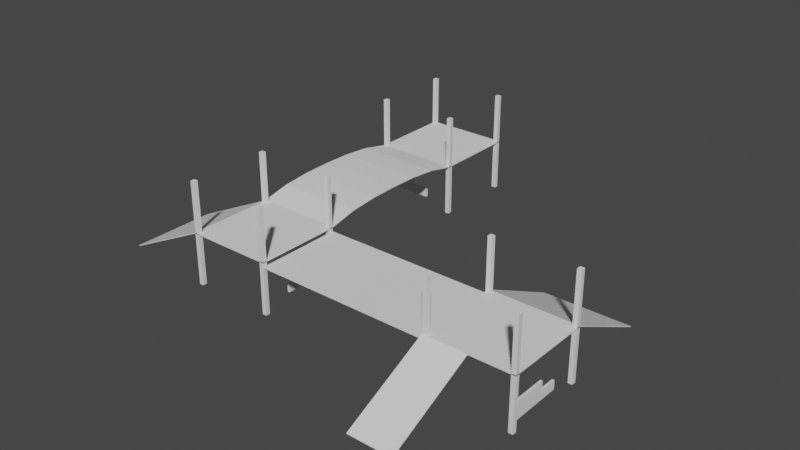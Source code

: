 # Source: battlefield1.blend  (saved by Blender 2.91.10; exported with 4.5.12 LTS)
import bpy
from mathutils import Matrix  # noqa: F401  (used for matrix-valued properties, if any)

bpy.ops.wm.read_factory_settings(use_empty=True)
scene = bpy.context.scene
scene.name = 'Scene'

# ---- collections
col_collection = bpy.data.collections.new('Collection'); scene.collection.children.link(col_collection)

# ---- world
world_world = bpy.data.worlds.new('World'); scene.world = world_world
world_world.use_nodes = True; world_world.node_tree.nodes.clear()
_N = world_world.node_tree.nodes; _L = world_world.node_tree.links
n0 = _N.new('ShaderNodeOutputWorld'); n0.name = 'World Output'; n0.location = (300, 300)
n1 = _N.new('ShaderNodeBackground'); n1.name = 'Background'; n1.location = (10, 300)
n1.inputs[0].default_value = (0.05088, 0.05088, 0.05088, 1.0)
_L.new(n1.outputs[0], n0.inputs[0])
n0.is_active_output = True
world_world.color = (0.05088, 0.05088, 0.05088)
world_world.use_sun_shadow = False
world_world.sun_shadow_jitter_overblur = 0.0

# ---- meshes
me_cube_001 = bpy.data.meshes.new('Cube.001')
me_cube_001.from_pydata([(-0.5, -0.5, -0.5), (-0.5, -0.5, 0.5), (-0.5, 0.5, -0.5), (-0.5, 0.5, 0.5), (0.5, -0.5, -0.5), (0.5, -0.5, 0.5), (0.5, 0.5, -0.5), (0.5, 0.5, 0.5)], [], [(0, 1, 3), (0, 3, 2), (2, 3, 7), (2, 7, 6), (6, 7, 5), (6, 5, 4), (4, 5, 1), (4, 1, 0), (2, 6, 4), (2, 4, 0), (7, 3, 1), (7, 1, 5)])
_uv = me_cube_001.uv_layers.new(name='UVMap')
_uv.uv.foreach_set('vector', [0.375, 0.0, 0.625, 0.0, 0.625, 0.25, 0.375, 0.0, 0.625, 0.25, 0.375, 0.25, 0.375, 0.25, 0.625, 0.25, 0.625, 0.5, 0.375, 0.25, 0.625, 0.5, 0.375, 0.5, 0.375, 0.5, 0.625, 0.5, 0.625, 0.75, 0.375, 0.5, 0.625, 0.75, 0.375, 0.75, 0.375, 0.75, 0.625, 0.75, 0.625, 1.0, 0.375, 0.75, 0.625, 1.0, 0.375, 1.0, 0.125, 0.5, 0.375, 0.5, 0.375, 0.75, 0.125, 0.5, 0.375, 0.75, 0.125, 0.75, 0.625, 0.5, 0.875, 0.5, 0.875, 0.75, 0.625, 0.5, 0.875, 0.75, 0.625, 0.75])
me_cube_001.use_remesh_fix_poles = True
me_cube_001.use_remesh_preserve_attributes = False
me_cube_001.use_mirror_vertex_groups = False
me_cube_001.update()
me_cube_001.normals_split_custom_set([tuple(v) for v in zip(*[iter([-1.0, 0.0, 0.0, -1.0, 0.0, 0.0, -1.0, 0.0, 0.0, -1.0, 0.0, 0.0, -1.0, 0.0, 0.0, -1.0, 0.0, 0.0, 0.0, 1.0, 0.0, 0.0, 1.0, 0.0, 0.0, 1.0, 0.0, 0.0, 1.0, 0.0, 0.0, 1.0, 0.0, 0.0, 1.0, 0.0, 1.0, 0.0, 0.0, 1.0, 0.0, 0.0, 1.0, 0.0, 0.0, 1.0, 0.0, 0.0, 1.0, 0.0, 0.0, 1.0, 0.0, 0.0, 0.0, -1.0, 0.0, 0.0, -1.0, 0.0, 0.0, -1.0, 0.0, 0.0, -1.0, 0.0, 0.0, -1.0, 0.0, 0.0, -1.0, 0.0, 0.0, 0.0, -1.0, 0.0, 0.0, -1.0, 0.0, 0.0, -1.0, 0.0, 0.0, -1.0, 0.0, 0.0, -1.0, 0.0, 0.0, -1.0, 0.0, 0.0, 1.0, 0.0, 0.0, 1.0, 0.0, 0.0, 1.0, 0.0, 0.0, 1.0, 0.0, 0.0, 1.0, 0.0, 0.0, 1.0])] * 3)])
me_cube_002 = bpy.data.meshes.new('Cube.002')
me_cube_002.from_pydata([(-0.5, -0.5, -0.5), (-0.5, -0.5, 0.5), (-0.5, 0.5, -0.5), (-0.5, 0.5, 0.5), (0.5, -0.5, -0.5), (0.5, -0.5, 0.5), (0.5, 0.5, -0.5), (0.5, 0.5, 0.5)], [], [(0, 1, 3), (0, 3, 2), (2, 3, 7), (2, 7, 6), (6, 7, 5), (6, 5, 4), (4, 5, 1), (4, 1, 0), (2, 6, 4), (2, 4, 0), (7, 3, 1), (7, 1, 5)])
_uv = me_cube_002.uv_layers.new(name='UVMap')
_uv.uv.foreach_set('vector', [0.375, 0.0, 0.625, 0.0, 0.625, 0.25, 0.375, 0.0, 0.625, 0.25, 0.375, 0.25, 0.375, 0.25, 0.625, 0.25, 0.625, 0.5, 0.375, 0.25, 0.625, 0.5, 0.375, 0.5, 0.375, 0.5, 0.625, 0.5, 0.625, 0.75, 0.375, 0.5, 0.625, 0.75, 0.375, 0.75, 0.375, 0.75, 0.625, 0.75, 0.625, 1.0, 0.375, 0.75, 0.625, 1.0, 0.375, 1.0, 0.125, 0.5, 0.375, 0.5, 0.375, 0.75, 0.125, 0.5, 0.375, 0.75, 0.125, 0.75, 0.625, 0.5, 0.875, 0.5, 0.875, 0.75, 0.625, 0.5, 0.875, 0.75, 0.625, 0.75])
me_cube_002.use_remesh_fix_poles = True
me_cube_002.use_remesh_preserve_attributes = False
me_cube_002.use_mirror_vertex_groups = False
me_cube_002.update()
me_cube_002.normals_split_custom_set([tuple(v) for v in zip(*[iter([-1.0, 0.0, 0.0, -1.0, 0.0, 0.0, -1.0, 0.0, 0.0, -1.0, 0.0, 0.0, -1.0, 0.0, 0.0, -1.0, 0.0, 0.0, 0.0, 1.0, 0.0, 0.0, 1.0, 0.0, 0.0, 1.0, 0.0, 0.0, 1.0, 0.0, 0.0, 1.0, 0.0, 0.0, 1.0, 0.0, 1.0, 0.0, 0.0, 1.0, 0.0, 0.0, 1.0, 0.0, 0.0, 1.0, 0.0, 0.0, 1.0, 0.0, 0.0, 1.0, 0.0, 0.0, 0.0, -1.0, 0.0, 0.0, -1.0, 0.0, 0.0, -1.0, 0.0, 0.0, -1.0, 0.0, 0.0, -1.0, 0.0, 0.0, -1.0, 0.0, 0.0, 0.0, -1.0, 0.0, 0.0, -1.0, 0.0, 0.0, -1.0, 0.0, 0.0, -1.0, 0.0, 0.0, -1.0, 0.0, 0.0, -1.0, 0.0, 0.0, 1.0, 0.0, 0.0, 1.0, 0.0, 0.0, 1.0, 0.0, 0.0, 1.0, 0.0, 0.0, 1.0, 0.0, 0.0, 1.0])] * 3)])
me_cube_003 = bpy.data.meshes.new('Cube.003')
me_cube_003.from_pydata([(-0.5, -0.5, -0.5), (-0.5, -0.5, 0.5), (-0.5, 0.5, -0.5), (-0.5, 0.5, 0.5), (0.5, -0.5, -0.5), (0.5, -0.5, 0.5), (0.5, 0.5, -0.5), (0.5, 0.5, 0.5)], [], [(0, 1, 3), (0, 3, 2), (2, 3, 7), (2, 7, 6), (6, 7, 5), (6, 5, 4), (4, 5, 1), (4, 1, 0), (2, 6, 4), (2, 4, 0), (7, 3, 1), (7, 1, 5)])
_uv = me_cube_003.uv_layers.new(name='UVMap')
_uv.uv.foreach_set('vector', [0.375, 0.0, 0.625, 0.0, 0.625, 0.25, 0.375, 0.0, 0.625, 0.25, 0.375, 0.25, 0.375, 0.25, 0.625, 0.25, 0.625, 0.5, 0.375, 0.25, 0.625, 0.5, 0.375, 0.5, 0.375, 0.5, 0.625, 0.5, 0.625, 0.75, 0.375, 0.5, 0.625, 0.75, 0.375, 0.75, 0.375, 0.75, 0.625, 0.75, 0.625, 1.0, 0.375, 0.75, 0.625, 1.0, 0.375, 1.0, 0.125, 0.5, 0.375, 0.5, 0.375, 0.75, 0.125, 0.5, 0.375, 0.75, 0.125, 0.75, 0.625, 0.5, 0.875, 0.5, 0.875, 0.75, 0.625, 0.5, 0.875, 0.75, 0.625, 0.75])
me_cube_003.use_remesh_fix_poles = True
me_cube_003.use_remesh_preserve_attributes = False
me_cube_003.use_mirror_vertex_groups = False
me_cube_003.update()
me_cube_003.normals_split_custom_set([tuple(v) for v in zip(*[iter([-1.0, 0.0, 0.0, -1.0, 0.0, 0.0, -1.0, 0.0, 0.0, -1.0, 0.0, 0.0, -1.0, 0.0, 0.0, -1.0, 0.0, 0.0, 0.0, 1.0, 0.0, 0.0, 1.0, 0.0, 0.0, 1.0, 0.0, 0.0, 1.0, 0.0, 0.0, 1.0, 0.0, 0.0, 1.0, 0.0, 1.0, 0.0, 0.0, 1.0, 0.0, 0.0, 1.0, 0.0, 0.0, 1.0, 0.0, 0.0, 1.0, 0.0, 0.0, 1.0, 0.0, 0.0, 0.0, -1.0, 0.0, 0.0, -1.0, 0.0, 0.0, -1.0, 0.0, 0.0, -1.0, 0.0, 0.0, -1.0, 0.0, 0.0, -1.0, 0.0, 0.0, 0.0, -1.0, 0.0, 0.0, -1.0, 0.0, 0.0, -1.0, 0.0, 0.0, -1.0, 0.0, 0.0, -1.0, 0.0, 0.0, -1.0, 0.0, 0.0, 1.0, 0.0, 0.0, 1.0, 0.0, 0.0, 1.0, 0.0, 0.0, 1.0, 0.0, 0.0, 1.0, 0.0, 0.0, 1.0])] * 3)])
me_cube_004 = bpy.data.meshes.new('Cube.004')
me_cube_004.from_pydata([(-0.5, 1.0, 48.0), (-0.5, 1.0, 50.0), (0.5, -1.0, -48.0), (0.5, -1.0, -50.0), (0.5, 1.0, 48.0), (0.5, 1.0, 50.0), (-0.5, -1.0, -48.0), (-0.5, -1.0, -50.0)], [], [(1, 0, 7), (1, 7, 6), (4, 5, 2), (4, 2, 3), (3, 2, 6), (3, 6, 7), (4, 0, 1), (4, 1, 5), (0, 4, 3), (0, 3, 7), (5, 1, 6), (5, 6, 2)])
_uv = me_cube_004.uv_layers.new(name='UVMap')
_uv.uv.foreach_set('vector', [0.625, 1.0, 0.375, 1.0, 0.375, 1.0, 0.625, 1.0, 0.375, 1.0, 0.625, 1.0, 0.375, 0.75, 0.625, 0.75, 0.625, 0.75, 0.375, 0.75, 0.625, 0.75, 0.375, 0.75, 0.375, 0.75, 0.625, 0.75, 0.625, 1.0, 0.375, 0.75, 0.625, 1.0, 0.375, 1.0, 0.375, 0.75, 0.375, 1.0, 0.625, 1.0, 0.375, 0.75, 0.625, 1.0, 0.625, 0.75, 0.375, 1.0, 0.375, 0.75, 0.375, 0.75, 0.375, 1.0, 0.375, 0.75, 0.375, 1.0, 0.625, 0.75, 0.625, 1.0, 0.625, 1.0, 0.625, 0.75, 0.625, 1.0, 0.625, 0.75])
me_cube_004.use_remesh_fix_poles = True
me_cube_004.use_remesh_preserve_attributes = False
me_cube_004.use_mirror_vertex_groups = False
me_cube_004.update()
me_cube_004.normals_split_custom_set([tuple(v) for v in zip(*[iter([-1.0, 0.0, 0.0, -1.0, 0.0, 0.0, -1.0, 0.0, 0.0, -1.0, 0.0, 0.0, -1.0, 0.0, 0.0, -1.0, 0.0, 0.0, 1.0, 0.0, 0.0, 1.0, 0.0, 0.0, 1.0, 0.0, 0.0, 1.0, 0.0, 0.0, 1.0, 0.0, 0.0, 1.0, 0.0, 0.0, 0.0, -1.0, 0.0, 0.0, -1.0, 0.0, 0.0, -1.0, 0.0, 0.0, -1.0, 0.0, 0.0, -1.0, 0.0, 0.0, -1.0, 0.0, 0.0, 1.0, 0.0, 0.0, 1.0, 0.0, 0.0, 1.0, 0.0, 0.0, 1.0, 0.0, 0.0, 1.0, 0.0, 0.0, 1.0, 0.0, 0.0, 0.9998, -0.0204, 0.0, 0.9998, -0.0204, 0.0, 0.9998, -0.0204, 0.0, 0.9998, -0.0204, 0.0, 0.9998, -0.0204, 0.0, 0.9998, -0.0204, 0.0, -0.9998, 0.0204, 0.0, -0.9998, 0.0204, 0.0, -0.9998, 0.0204, 0.0, -0.9998, 0.0204, 0.0, -0.9998, 0.0204, 0.0, -0.9998, 0.0204])] * 3)])
me_cube_005 = bpy.data.meshes.new('Cube.005')
me_cube_005.from_pydata([(-1.0, -1.0, -50.0), (-1.0, -1.0, -48.0), (-1.0, 1.0, -50.0), (-1.0, 1.0, -48.0), (1.0, -1.0, 48.0), (1.0, -1.0, 50.0), (1.0, 1.0, 48.0), (1.0, 1.0, 50.0)], [], [(0, 1, 3), (0, 3, 2), (2, 3, 7), (2, 7, 6), (6, 7, 5), (6, 5, 4), (4, 5, 1), (4, 1, 0), (2, 6, 4), (2, 4, 0), (7, 3, 1), (7, 1, 5)])
_uv = me_cube_005.uv_layers.new(name='UVMap')
_uv.uv.foreach_set('vector', [0.375, 0.0, 0.625, 0.0, 0.625, 0.25, 0.375, 0.0, 0.625, 0.25, 0.375, 0.25, 0.375, 0.25, 0.625, 0.25, 0.625, 0.5, 0.375, 0.25, 0.625, 0.5, 0.375, 0.5, 0.375, 0.5, 0.625, 0.5, 0.625, 0.75, 0.375, 0.5, 0.625, 0.75, 0.375, 0.75, 0.375, 0.75, 0.625, 0.75, 0.625, 1.0, 0.375, 0.75, 0.625, 1.0, 0.375, 1.0, 0.125, 0.5, 0.375, 0.5, 0.375, 0.75, 0.125, 0.5, 0.375, 0.75, 0.125, 0.75, 0.625, 0.5, 0.875, 0.5, 0.875, 0.75, 0.625, 0.5, 0.875, 0.75, 0.625, 0.75])
me_cube_005.use_remesh_fix_poles = True
me_cube_005.use_remesh_preserve_attributes = False
me_cube_005.use_mirror_vertex_groups = False
me_cube_005.update()
me_cube_005.normals_split_custom_set([tuple(v) for v in zip(*[iter([-1.0, 0.0, 0.0, -1.0, 0.0, 0.0, -1.0, 0.0, 0.0, -1.0, 0.0, 0.0, -1.0, 0.0, 0.0, -1.0, 0.0, 0.0, 0.0, 1.0, 0.0, 0.0, 1.0, 0.0, 0.0, 1.0, 0.0, 0.0, 1.0, 0.0, 0.0, 1.0, 0.0, 0.0, 1.0, 0.0, 1.0, 0.0, 0.0, 1.0, 0.0, 0.0, 1.0, 0.0, 0.0, 1.0, 0.0, 0.0, 1.0, 0.0, 0.0, 1.0, 0.0, 0.0, 0.0, -1.0, 0.0, 0.0, -1.0, 0.0, 0.0, -1.0, 0.0, 0.0, -1.0, 0.0, 0.0, -1.0, 0.0, 0.0, -1.0, 0.0, 0.9998, 0.0, -0.0204, 0.9998, 0.0, -0.0204, 0.9998, 0.0, -0.0204, 0.9998, 0.0, -0.0204, 0.9998, 0.0, -0.0204, 0.9998, 0.0, -0.0204, -0.9998, 0.0, 0.0204, -0.9998, 0.0, 0.0204, -0.9998, 0.0, 0.0204, -0.9998, 0.0, 0.0204, -0.9998, 0.0, 0.0204, -0.9998, 0.0, 0.0204])] * 3)])
me_cube_006 = bpy.data.meshes.new('Cube.006')
me_cube_006.from_pydata([(-1.0, -1.0, 48.0), (-1.0, -1.0, 50.0), (-1.0, 1.0, -50.0), (-1.0, 1.0, -48.0), (1.0, -1.0, 48.0), (1.0, -1.0, 50.0), (1.0, 1.0, -50.0), (1.0, 1.0, -48.0)], [], [(0, 1, 3), (0, 3, 2), (2, 3, 7), (2, 7, 6), (6, 7, 5), (6, 5, 4), (4, 5, 1), (4, 1, 0), (2, 6, 4), (2, 4, 0), (7, 3, 1), (7, 1, 5)])
_uv = me_cube_006.uv_layers.new(name='UVMap')
_uv.uv.foreach_set('vector', [0.375, 0.0, 0.625, 0.0, 0.625, 0.25, 0.375, 0.0, 0.625, 0.25, 0.375, 0.25, 0.375, 0.25, 0.625, 0.25, 0.625, 0.5, 0.375, 0.25, 0.625, 0.5, 0.375, 0.5, 0.375, 0.5, 0.625, 0.5, 0.625, 0.75, 0.375, 0.5, 0.625, 0.75, 0.375, 0.75, 0.375, 0.75, 0.625, 0.75, 0.625, 1.0, 0.375, 0.75, 0.625, 1.0, 0.375, 1.0, 0.125, 0.5, 0.375, 0.5, 0.375, 0.75, 0.125, 0.5, 0.375, 0.75, 0.125, 0.75, 0.625, 0.5, 0.875, 0.5, 0.875, 0.75, 0.625, 0.5, 0.875, 0.75, 0.625, 0.75])
me_cube_006.use_remesh_fix_poles = True
me_cube_006.use_remesh_preserve_attributes = False
me_cube_006.use_mirror_vertex_groups = False
me_cube_006.update()
me_cube_006.normals_split_custom_set([tuple(v) for v in zip(*[iter([-1.0, 0.0, 0.0, -1.0, 0.0, 0.0, -1.0, 0.0, 0.0, -1.0, 0.0, 0.0, -1.0, 0.0, 0.0, -1.0, 0.0, 0.0, 0.0, 1.0, 0.0, 0.0, 1.0, 0.0, 0.0, 1.0, 0.0, 0.0, 1.0, 0.0, 0.0, 1.0, 0.0, 0.0, 1.0, 0.0, 1.0, 0.0, 0.0, 1.0, 0.0, 0.0, 1.0, 0.0, 0.0, 1.0, 0.0, 0.0, 1.0, 0.0, 0.0, 1.0, 0.0, 0.0, 0.0, -1.0, 0.0, 0.0, -1.0, 0.0, 0.0, -1.0, 0.0, 0.0, -1.0, 0.0, 0.0, -1.0, 0.0, 0.0, -1.0, 0.0, 0.0, -0.9998, -0.0204, 0.0, -0.9998, -0.0204, 0.0, -0.9998, -0.0204, 0.0, -0.9998, -0.0204, 0.0, -0.9998, -0.0204, 0.0, -0.9998, -0.0204, 0.0, 0.9998, 0.0204, 0.0, 0.9998, 0.0204, 0.0, 0.9998, 0.0204, 0.0, 0.9998, 0.0204, 0.0, 0.9998, 0.0204, 0.0, 0.9998, 0.0204])] * 3)])
me_cube_008 = bpy.data.meshes.new('Cube.008')
me_cube_008.from_pydata([(-1.0, 2.0, -13.97), (-1.0, 2.0, -11.97), (1.0, 2.0, -13.97), (1.0, 2.0, -11.97), (-1.0, -2.0, -13.97), (-1.0, -2.0, -11.97), (1.0, -2.0, -13.97), (1.0, -2.0, -11.97), (1.0, 1.333, 0.3053), (1.0, 0.6667, 6.349), (1.0, 0.0, 7.622), (1.0, -0.6667, 6.349), (1.0, -1.333, 0.3053), (-1.0, -1.333, 0.3053), (-1.0, -0.6667, 6.349), (-1.0, 1.192e-07, 7.622), (-1.0, 0.6667, 6.349), (-1.0, 1.333, 0.3053), (-1.0, -1.333, 2.305), (-1.0, -0.6667, 8.349), (-1.0, 1.192e-07, 9.622), (-1.0, 0.6667, 8.349), (-1.0, 1.333, 2.305), (1.0, -1.333, 2.305), (1.0, -0.6667, 8.349), (1.0, 1.192e-07, 9.622), (1.0, 0.6667, 8.349), (1.0, 1.333, 2.305)], [], [(2, 0, 1), (2, 1, 3), (6, 7, 5), (6, 5, 4), (13, 12, 6), (13, 6, 4), (18, 13, 4), (18, 4, 5), (23, 18, 5), (23, 5, 7), (12, 23, 7), (12, 7, 6), (2, 3, 27), (2, 27, 8), (8, 27, 26), (8, 26, 9), (9, 26, 25), (9, 25, 10), (10, 25, 24), (10, 24, 11), (11, 24, 23), (11, 23, 12), (3, 1, 22), (3, 22, 27), (27, 22, 21), (27, 21, 26), (26, 21, 20), (26, 20, 25), (25, 20, 19), (25, 19, 24), (24, 19, 18), (24, 18, 23), (1, 0, 17), (1, 17, 22), (22, 17, 16), (22, 16, 21), (21, 16, 15), (21, 15, 20), (20, 15, 14), (20, 14, 19), (19, 14, 13), (19, 13, 18), (0, 2, 8), (0, 8, 17), (17, 8, 9), (17, 9, 16), (16, 9, 10), (16, 10, 15), (15, 10, 11), (15, 11, 14), (14, 11, 12), (14, 12, 13)])
_uv = me_cube_008.uv_layers.new(name='UVMap')
_uv.uv.foreach_set('vector', [0.375, 0.75, 0.375, 1.0, 0.625, 1.0, 0.375, 0.75, 0.625, 1.0, 0.625, 0.75, 0.375, 0.75, 0.625, 0.75, 0.625, 1.0, 0.375, 0.75, 0.625, 1.0, 0.375, 1.0, 0.375, 1.0, 0.375, 0.75, 0.375, 0.75, 0.375, 1.0, 0.375, 0.75, 0.375, 1.0, 0.625, 1.0, 0.375, 1.0, 0.375, 1.0, 0.625, 1.0, 0.375, 1.0, 0.625, 1.0, 0.625, 0.75, 0.625, 1.0, 0.625, 1.0, 0.625, 0.75, 0.625, 1.0, 0.625, 0.75, 0.375, 0.75, 0.625, 0.75, 0.625, 0.75, 0.375, 0.75, 0.625, 0.75, 0.375, 0.75, 0.375, 0.75, 0.625, 0.75, 0.625, 0.75, 0.375, 0.75, 0.625, 0.75, 0.375, 0.75, 0.375, 0.75, 0.625, 0.75, 0.625, 0.75, 0.375, 0.75, 0.625, 0.75, 0.375, 0.75, 0.375, 0.75, 0.625, 0.75, 0.625, 0.75, 0.375, 0.75, 0.625, 0.75, 0.375, 0.75, 0.375, 0.75, 0.625, 0.75, 0.625, 0.75, 0.375, 0.75, 0.625, 0.75, 0.375, 0.75, 0.375, 0.75, 0.625, 0.75, 0.625, 0.75, 0.375, 0.75, 0.625, 0.75, 0.375, 0.75, 0.625, 0.75, 0.625, 1.0, 0.625, 1.0, 0.625, 0.75, 0.625, 1.0, 0.625, 0.75, 0.625, 0.75, 0.625, 1.0, 0.625, 1.0, 0.625, 0.75, 0.625, 1.0, 0.625, 0.75, 0.625, 0.75, 0.625, 1.0, 0.625, 1.0, 0.625, 0.75, 0.625, 1.0, 0.625, 0.75, 0.625, 0.75, 0.625, 1.0, 0.625, 1.0, 0.625, 0.75, 0.625, 1.0, 0.625, 0.75, 0.625, 0.75, 0.625, 1.0, 0.625, 1.0, 0.625, 0.75, 0.625, 1.0, 0.625, 0.75, 0.625, 1.0, 0.375, 1.0, 0.375, 1.0, 0.625, 1.0, 0.375, 1.0, 0.625, 1.0, 0.625, 1.0, 0.375, 1.0, 0.375, 1.0, 0.625, 1.0, 0.375, 1.0, 0.625, 1.0, 0.625, 1.0, 0.375, 1.0, 0.375, 1.0, 0.625, 1.0, 0.375, 1.0, 0.625, 1.0, 0.625, 1.0, 0.375, 1.0, 0.375, 1.0, 0.625, 1.0, 0.375, 1.0, 0.625, 1.0, 0.625, 1.0, 0.375, 1.0, 0.375, 1.0, 0.625, 1.0, 0.375, 1.0, 0.625, 1.0, 0.375, 1.0, 0.375, 0.75, 0.375, 0.75, 0.375, 1.0, 0.375, 0.75, 0.375, 1.0, 0.375, 1.0, 0.375, 0.75, 0.375, 0.75, 0.375, 1.0, 0.375, 0.75, 0.375, 1.0, 0.375, 1.0, 0.375, 0.75, 0.375, 0.75, 0.375, 1.0, 0.375, 0.75, 0.375, 1.0, 0.375, 1.0, 0.375, 0.75, 0.375, 0.75, 0.375, 1.0, 0.375, 0.75, 0.375, 1.0, 0.375, 1.0, 0.375, 0.75, 0.375, 0.75, 0.375, 1.0, 0.375, 0.75, 0.375, 1.0])
me_cube_008.use_remesh_fix_poles = True
me_cube_008.use_remesh_preserve_attributes = False
me_cube_008.use_mirror_vertex_groups = False
me_cube_008.update()
me_cube_008.normals_split_custom_set([tuple(v) for v in zip(*[iter([0.0, 1.0, 0.0, 0.0, 1.0, 0.0, 0.0, 1.0, 0.0, 0.0, 1.0, 0.0, 0.0, 1.0, 0.0, 0.0, 1.0, 0.0, 0.0, -1.0, 0.0, 0.0, -1.0, 0.0, 0.0, -1.0, 0.0, 0.0, -1.0, 0.0, 0.0, -1.0, 0.0, 0.0, -1.0, 0.0, 0.0, 0.9989, -0.04667, 0.0, 0.9989, -0.04667, 0.0, 0.9989, -0.04667, 0.0, 0.9989, -0.04667, 0.0, 0.9989, -0.04667, 0.0, 0.9989, -0.04667, -1.0, 1.431e-06, 0.0, -1.0, 1.431e-06, 0.0, -1.0, 1.431e-06, 0.0, -1.0, -1.431e-06, 0.0, -1.0, -1.431e-06, 0.0, -1.0, -1.431e-06, 0.0, 0.0, -0.9989, 0.04667, 0.0, -0.9989, 0.04667, 0.0, -0.9989, 0.04667, 0.0, -0.9989, 0.04667, 0.0, -0.9989, 0.04667, 0.0, -0.9989, 0.04667, 1.0, 0.0, 0.0, 1.0, 0.0, 0.0, 1.0, 0.0, 0.0, 1.0, 0.0, 0.0, 1.0, 0.0, 0.0, 1.0, 0.0, 0.0, 1.0, 1.431e-06, 0.0, 1.0, 1.431e-06, 0.0, 1.0, 1.431e-06, 0.0, 1.0, -1.431e-06, 0.0, 1.0, -1.431e-06, 0.0, 1.0, -1.431e-06, 0.0, 1.0, 0.0, 0.0, 1.0, 0.0, 0.0, 1.0, 0.0, 0.0, 1.0, 0.0, 0.0, 1.0, 0.0, 0.0, 1.0, 0.0, 0.0, 1.0, 0.0, 0.0, 1.0, 0.0, 0.0, 1.0, 0.0, 0.0, 1.0, 0.0, 0.0, 1.0, 0.0, 0.0, 1.0, 0.0, 0.0, 1.0, 0.0, 0.0, 1.0, 0.0, 0.0, 1.0, 0.0, 0.0, 1.0, 0.0, 0.0, 1.0, 0.0, 0.0, 1.0, 0.0, 0.0, 1.0, 0.0, 0.0, 1.0, 0.0, 0.0, 1.0, 0.0, 0.0, 1.0, 0.0, 0.0, 1.0, 0.0, 0.0, 1.0, 0.0, 0.0, 0.0, 0.9989, 0.04667, 0.0, 0.9989, 0.04667, 0.0, 0.9989, 0.04667, 0.0, 0.9989, 0.04667, 0.0, 0.9989, 0.04667, 0.0, 0.9989, 0.04667, 0.0, 0.994, 0.1096, 0.0, 0.994, 0.1096, 0.0, 0.994, 0.1096, 0.0, 0.994, 0.1096, 0.0, 0.994, 0.1096, 0.0, 0.994, 0.1096, 0.0, 0.886, 0.4637, 0.0, 0.886, 0.4637, 0.0, 0.886, 0.4637, 0.0, 0.886, 0.4637, 0.0, 0.886, 0.4637, 0.0, 0.886, 0.4637, 0.0, -0.886, 0.4637, 0.0, -0.886, 0.4637, 0.0, -0.886, 0.4637, 0.0, -0.886, 0.4637, 0.0, -0.886, 0.4637, 0.0, -0.886, 0.4637, 0.0, -0.994, 0.1096, 0.0, -0.994, 0.1096, 0.0, -0.994, 0.1096, 0.0, -0.994, 0.1096, 0.0, -0.994, 0.1096, 0.0, -0.994, 0.1096, -1.0, 0.0, 0.0, -1.0, 0.0, 0.0, -1.0, 0.0, 0.0, -1.0, 0.0, 0.0, -1.0, 0.0, 0.0, -1.0, 0.0, 0.0, -1.0, 0.0, 0.0, -1.0, 0.0, 0.0, -1.0, 0.0, 0.0, -1.0, 0.0, 0.0, -1.0, 0.0, 0.0, -1.0, 0.0, 0.0, -1.0, 0.0, 0.0, -1.0, 0.0, 0.0, -1.0, 0.0, 0.0, -1.0, 0.0, 0.0, -1.0, 0.0, 0.0, -1.0, 0.0, 0.0, -1.0, 0.0, 0.0, -1.0, 0.0, 0.0, -1.0, 0.0, 0.0, -1.0, 0.0, 0.0, -1.0, 0.0, 0.0, -1.0, 0.0, 0.0, -1.0, 0.0, 0.0, -1.0, 0.0, 0.0, -1.0, 0.0, 0.0, -1.0, 0.0, 0.0, -1.0, 0.0, 0.0, -1.0, 0.0, 0.0, 0.0, -0.9989, -0.04667, 0.0, -0.9989, -0.04667, 0.0, -0.9989, -0.04667, 3.083e-08, -0.9989, -0.04667, 3.083e-08, -0.9989, -0.04667, 3.083e-08, -0.9989, -0.04667, 1.569e-07, -0.994, -0.1096, 1.569e-07, -0.994, -0.1096, 1.569e-07, -0.994, -0.1096, 3.238e-08, -0.994, -0.1096, 3.238e-08, -0.994, -0.1096, 3.238e-08, -0.994, -0.1096, 6.633e-07, -0.886, -0.4637, 6.633e-07, -0.886, -0.4637, 6.633e-07, -0.886, -0.4637, -3.004e-07, -0.886, -0.4637, -3.004e-07, -0.886, -0.4637, -3.004e-07, -0.886, -0.4637, 0.0, 0.886, -0.4637, 0.0, 0.886, -0.4637, 0.0, 0.886, -0.4637, -3.895e-07, 0.886, -0.4637, -3.895e-07, 0.886, -0.4637, -3.895e-07, 0.886, -0.4637, 0.0, 0.994, -0.1096, 0.0, 0.994, -0.1096, 0.0, 0.994, -0.1096, -9.04e-08, 0.994, -0.1096, -9.04e-08, 0.994, -0.1096, -9.04e-08, 0.994, -0.1096])] * 3)])
me_cube_009 = bpy.data.meshes.new('Cube.009')
me_cube_009.from_pydata([(-0.5, -0.5, -0.5), (-0.5, -0.5, 0.5), (-0.5, 0.5, -0.5), (-0.5, 0.5, 0.5), (0.5, -0.5, -0.5), (0.5, -0.5, 0.5), (0.5, 0.5, -0.5), (0.5, 0.5, 0.5)], [], [(2, 0, 1), (2, 1, 3), (6, 7, 5), (6, 5, 4), (0, 2, 6), (0, 6, 4), (3, 1, 5), (3, 5, 7), (2, 3, 7), (2, 7, 6), (1, 0, 4), (1, 4, 5)])
_uv = me_cube_009.uv_layers.new(name='UVMap')
_uv.uv.foreach_set('vector', [0.375, 0.5, 0.375, 0.75, 0.625, 0.75, 0.375, 0.5, 0.625, 0.75, 0.625, 0.5, 0.375, 0.5, 0.625, 0.5, 0.625, 0.75, 0.375, 0.5, 0.625, 0.75, 0.375, 0.75, 0.375, 0.75, 0.375, 0.5, 0.375, 0.5, 0.375, 0.75, 0.375, 0.5, 0.375, 0.75, 0.625, 0.5, 0.625, 0.75, 0.625, 0.75, 0.625, 0.5, 0.625, 0.75, 0.625, 0.5, 0.375, 0.5, 0.625, 0.5, 0.625, 0.5, 0.375, 0.5, 0.625, 0.5, 0.375, 0.5, 0.625, 0.75, 0.375, 0.75, 0.375, 0.75, 0.625, 0.75, 0.375, 0.75, 0.625, 0.75])
me_cube_009.use_remesh_fix_poles = True
me_cube_009.use_remesh_preserve_attributes = False
me_cube_009.use_mirror_vertex_groups = False
me_cube_009.update()
me_cube_009.normals_split_custom_set([tuple(v) for v in zip(*[iter([-1.0, 0.0, 0.0, -1.0, 0.0, 0.0, -1.0, 0.0, 0.0, -1.0, 0.0, 0.0, -1.0, 0.0, 0.0, -1.0, 0.0, 0.0, 1.0, 0.0, 0.0, 1.0, 0.0, 0.0, 1.0, 0.0, 0.0, 1.0, 0.0, 0.0, 1.0, 0.0, 0.0, 1.0, 0.0, 0.0, 0.0, 0.0, -1.0, 0.0, 0.0, -1.0, 0.0, 0.0, -1.0, 0.0, 0.0, -1.0, 0.0, 0.0, -1.0, 0.0, 0.0, -1.0, 0.0, 0.0, 1.0, 0.0, 0.0, 1.0, 0.0, 0.0, 1.0, 0.0, 0.0, 1.0, 0.0, 0.0, 1.0, 0.0, 0.0, 1.0, 0.0, 1.0, 0.0, 0.0, 1.0, 0.0, 0.0, 1.0, 0.0, 0.0, 1.0, 0.0, 0.0, 1.0, 0.0, 0.0, 1.0, 0.0, 0.0, -1.0, 0.0, 0.0, -1.0, 0.0, 0.0, -1.0, 0.0, 0.0, -1.0, 0.0, 0.0, -1.0, 0.0, 0.0, -1.0, 0.0])] * 3)])
me_cube_030 = bpy.data.meshes.new('Cube.030')
me_cube_030.from_pydata([(-0.5, -0.5, -1.795e-08), (-0.5, -0.5, 0.5), (-0.5, 0.5, 0.5), (0.5, -0.5, -1.795e-08), (0.5, -0.5, 0.5), (0.5, 0.5, -1.795e-08), (0.5, 0.5, 0.5), (-0.5, -0.5, -0.5), (-0.5, 0.5, -0.5), (0.5, -0.5, -0.5), (-0.5, -0.5, -0.4083), (0.5, -0.5, -0.4083), (-0.5, 0.5, -0.4083), (-0.5, 0.5, -1.795e-08), (0.5, 0.5, -0.4083), (0.5, 0.5, -0.5)], [], [(0, 1, 2, 13), (13, 2, 6, 5), (5, 6, 4, 3), (3, 4, 1, 0), (13, 5, 3, 0), (6, 2, 1, 4), (7, 10, 12, 8), (8, 15, 9, 7), (9, 11, 10, 7), (11, 3, 0, 10), (10, 0, 13, 12), (8, 12, 14, 15), (12, 13, 5, 14), (15, 14, 11, 9), (14, 5, 3, 11)])
_uv = me_cube_030.uv_layers.new(name='UVMap')
_uv.uv.foreach_set('vector', [0.375, 0.0, 0.625, 0.0, 0.625, 0.25, 0.375, 0.25, 0.375, 0.25, 0.625, 0.25, 0.625, 0.5, 0.375, 0.5, 0.375, 0.5, 0.625, 0.5, 0.625, 0.75, 0.375, 0.75, 0.375, 0.75, 0.625, 0.75, 0.625, 1.0, 0.375, 1.0, 0.125, 0.5, 0.375, 0.5, 0.375, 0.75, 0.125, 0.75, 0.625, 0.5, 0.875, 0.5, 0.875, 0.75, 0.625, 0.75, 0.375, 0.0, 0.375, 0.0, 0.375, 0.25, 0.375, 0.25, 0.125, 0.5, 0.375, 0.5, 0.375, 0.75, 0.125, 0.75, 0.375, 0.75, 0.375, 0.75, 0.375, 1.0, 0.375, 1.0, 0.375, 0.75, 0.625, 0.75, 0.625, 1.0, 0.375, 1.0, 0.375, 0.0, 0.625, 0.0, 0.625, 0.25, 0.375, 0.25, 0.375, 0.25, 0.375, 0.25, 0.375, 0.5, 0.375, 0.5, 0.375, 0.25, 0.625, 0.25, 0.625, 0.5, 0.375, 0.5, 0.375, 0.5, 0.375, 0.5, 0.375, 0.75, 0.375, 0.75, 0.375, 0.5, 0.625, 0.5, 0.625, 0.75, 0.375, 0.75])
me_cube_030.use_remesh_fix_poles = True
me_cube_030.use_remesh_preserve_attributes = False
me_cube_030.use_mirror_vertex_groups = False
me_cube_030.update()
me_cube_033 = bpy.data.meshes.new('Cube.033')
me_cube_033.from_pydata([(0.0, -1.0, 0.0), (0.0, -1.0, 2.0), (0.0, 1.0, 0.0), (0.0, 1.0, 2.0), (2.0, -1.0, 0.0), (2.0, -1.0, 2.0), (2.0, 1.0, 0.0), (2.0, 1.0, 2.0), (0.0, -1.0, 1.0), (0.0, 1.0, 1.0), (2.0, 1.0, 1.0), (2.0, -1.0, 1.0), (3.0, 1.0, 1.0), (3.0, 1.0, 0.0), (3.0, -1.0, 0.0), (3.0, -1.0, 1.0)], [], [(8, 1, 3, 9), (9, 3, 7, 10), (10, 7, 5, 11), (11, 5, 1, 8), (2, 6, 4, 0), (7, 3, 1, 5), (4, 11, 8, 0), (11, 4, 14, 15), (2, 9, 10, 6), (0, 8, 9, 2), (13, 12, 15, 14), (4, 6, 13, 14), (6, 10, 12, 13), (10, 11, 15, 12)])
_uv = me_cube_033.uv_layers.new(name='UVMap')
_uv.uv.foreach_set('vector', [0.5, 0.0, 0.625, 0.0, 0.625, 0.25, 0.5, 0.25, 0.5, 0.25, 0.625, 0.25, 0.625, 0.5, 0.5, 0.5, 0.5, 0.5, 0.625, 0.5, 0.625, 0.75, 0.5, 0.75, 0.5, 0.75, 0.625, 0.75, 0.625, 1.0, 0.5, 1.0, 0.125, 0.5, 0.375, 0.5, 0.375, 0.75, 0.125, 0.75, 0.625, 0.5, 0.875, 0.5, 0.875, 0.75, 0.625, 0.75, 0.375, 0.75, 0.5, 0.75, 0.5, 1.0, 0.375, 1.0, 0.5, 0.75, 0.375, 0.75, 0.375, 0.75, 0.5, 0.75, 0.375, 0.25, 0.5, 0.25, 0.5, 0.5, 0.375, 0.5, 0.375, 0.0, 0.5, 0.0, 0.5, 0.25, 0.375, 0.25, 0.375, 0.5, 0.5, 0.5, 0.5, 0.75, 0.375, 0.75, 0.375, 0.75, 0.375, 0.5, 0.375, 0.5, 0.375, 0.75, 0.375, 0.5, 0.5, 0.5, 0.5, 0.5, 0.375, 0.5, 0.5, 0.5, 0.5, 0.75, 0.5, 0.75, 0.5, 0.5])
me_cube_033.use_remesh_fix_poles = True
me_cube_033.use_remesh_preserve_attributes = False
me_cube_033.use_mirror_vertex_groups = False
me_cube_033.update()
me_cube_041 = bpy.data.meshes.new('Cube.041')
me_cube_041.from_pydata([(0.0, -1.0, 0.0), (0.0, -1.0, 2.0), (0.0, 1.0, 0.0), (0.0, 1.0, 2.0), (2.0, -1.0, 0.0), (2.0, -1.0, 2.0), (2.0, 1.0, 0.0), (2.0, 1.0, 2.0), (0.0, -1.0, 1.0), (0.0, 1.0, 1.0), (2.0, 1.0, 1.0), (2.0, -1.0, 1.0), (3.0, 1.0, 1.0), (3.0, 1.0, 0.0), (3.0, -1.0, 0.0), (3.0, -1.0, 1.0)], [], [(8, 1, 3, 9), (9, 3, 7, 10), (10, 7, 5, 11), (11, 5, 1, 8), (2, 6, 4, 0), (7, 3, 1, 5), (4, 11, 8, 0), (11, 4, 14, 15), (2, 9, 10, 6), (0, 8, 9, 2), (13, 12, 15, 14), (4, 6, 13, 14), (6, 10, 12, 13), (10, 11, 15, 12)])
_uv = me_cube_041.uv_layers.new(name='UVMap')
_uv.uv.foreach_set('vector', [0.5, 0.0, 0.625, 0.0, 0.625, 0.25, 0.5, 0.25, 0.5, 0.25, 0.625, 0.25, 0.625, 0.5, 0.5, 0.5, 0.5, 0.5, 0.625, 0.5, 0.625, 0.75, 0.5, 0.75, 0.5, 0.75, 0.625, 0.75, 0.625, 1.0, 0.5, 1.0, 0.125, 0.5, 0.375, 0.5, 0.375, 0.75, 0.125, 0.75, 0.625, 0.5, 0.875, 0.5, 0.875, 0.75, 0.625, 0.75, 0.375, 0.75, 0.5, 0.75, 0.5, 1.0, 0.375, 1.0, 0.5, 0.75, 0.375, 0.75, 0.375, 0.75, 0.5, 0.75, 0.375, 0.25, 0.5, 0.25, 0.5, 0.5, 0.375, 0.5, 0.375, 0.0, 0.5, 0.0, 0.5, 0.25, 0.375, 0.25, 0.375, 0.5, 0.5, 0.5, 0.5, 0.75, 0.375, 0.75, 0.375, 0.75, 0.375, 0.5, 0.375, 0.5, 0.375, 0.75, 0.375, 0.5, 0.5, 0.5, 0.5, 0.5, 0.375, 0.5, 0.5, 0.5, 0.5, 0.75, 0.5, 0.75, 0.5, 0.5])
me_cube_041.use_remesh_fix_poles = True
me_cube_041.use_remesh_preserve_attributes = False
me_cube_041.use_mirror_vertex_groups = False
me_cube_041.update()
me_cube_043 = bpy.data.meshes.new('Cube.043')
me_cube_043.from_pydata([(0.0, -1.0, 0.0), (0.0, -1.0, 2.0), (0.0, 1.0, 0.0), (0.0, 1.0, 2.0), (2.0, -1.0, 0.0), (2.0, -1.0, 2.0), (2.0, 1.0, 0.0), (2.0, 1.0, 2.0), (0.0, -1.0, 1.0), (0.0, 1.0, 1.0), (2.0, 1.0, 1.0), (2.0, -1.0, 1.0), (3.0, 1.0, 1.0), (3.0, 1.0, 0.0), (3.0, -1.0, 0.0), (3.0, -1.0, 1.0)], [], [(8, 1, 3, 9), (9, 3, 7, 10), (10, 7, 5, 11), (11, 5, 1, 8), (2, 6, 4, 0), (7, 3, 1, 5), (4, 11, 8, 0), (11, 4, 14, 15), (2, 9, 10, 6), (0, 8, 9, 2), (13, 12, 15, 14), (4, 6, 13, 14), (6, 10, 12, 13), (10, 11, 15, 12)])
_uv = me_cube_043.uv_layers.new(name='UVMap')
_uv.uv.foreach_set('vector', [0.5, 0.0, 0.625, 0.0, 0.625, 0.25, 0.5, 0.25, 0.5, 0.25, 0.625, 0.25, 0.625, 0.5, 0.5, 0.5, 0.5, 0.5, 0.625, 0.5, 0.625, 0.75, 0.5, 0.75, 0.5, 0.75, 0.625, 0.75, 0.625, 1.0, 0.5, 1.0, 0.125, 0.5, 0.375, 0.5, 0.375, 0.75, 0.125, 0.75, 0.625, 0.5, 0.875, 0.5, 0.875, 0.75, 0.625, 0.75, 0.375, 0.75, 0.5, 0.75, 0.5, 1.0, 0.375, 1.0, 0.5, 0.75, 0.375, 0.75, 0.375, 0.75, 0.5, 0.75, 0.375, 0.25, 0.5, 0.25, 0.5, 0.5, 0.375, 0.5, 0.375, 0.0, 0.5, 0.0, 0.5, 0.25, 0.375, 0.25, 0.375, 0.5, 0.5, 0.5, 0.5, 0.75, 0.375, 0.75, 0.375, 0.75, 0.375, 0.5, 0.375, 0.5, 0.375, 0.75, 0.375, 0.5, 0.5, 0.5, 0.5, 0.5, 0.375, 0.5, 0.5, 0.5, 0.5, 0.75, 0.5, 0.75, 0.5, 0.5])
me_cube_043.use_remesh_fix_poles = True
me_cube_043.use_remesh_preserve_attributes = False
me_cube_043.use_mirror_vertex_groups = False
me_cube_043.update()
me_cube_062 = bpy.data.meshes.new('Cube.062')
me_cube_062.from_pydata([(-0.1875, -2.0, 0.0), (-0.0625, -2.0, 0.0), (-0.1875, -34.0, 0.0), (-0.1875, -2.0, 1.0), (-0.1875, -2.0, 2.0), (-0.1875, -34.0, 1.0), (-0.0625, -2.0, 1.0), (-0.0625, -2.0, 2.0), (-0.0625, -34.0, 1.0), (-0.0625, -34.0, 0.0), (-0.0625, -34.0, 2.0), (-0.0625, -50.0, 1.0), (-0.0625, -50.0, 0.0), (-0.1875, -50.0, 1.0), (-0.1875, -50.0, 0.0), (-0.1875, -34.0, 2.0)], [], [(0, 3, 6, 1), (1, 9, 2, 0), (2, 5, 3, 0), (5, 15, 4, 3), (3, 4, 7, 6), (1, 6, 8, 9), (6, 7, 10, 8), (9, 8, 11, 12), (8, 10, 15, 5), (8, 5, 13, 11), (12, 11, 13, 14), (5, 2, 14, 13), (2, 9, 12, 14), (10, 7, 4, 15)])
_uv = me_cube_062.uv_layers.new(name='UVMap')
_uv.uv.foreach_set('vector', [0.375, 0.0, 0.5, 0.0, 0.5, 0.25, 0.375, 0.25, 0.125, 0.5, 0.375, 0.5, 0.375, 0.75, 0.125, 0.75, 0.375, 0.75, 0.5, 0.75, 0.5, 1.0, 0.375, 1.0, 0.5, 0.75, 0.625, 0.75, 0.625, 1.0, 0.5, 1.0, 0.5, 0.0, 0.625, 0.0, 0.625, 0.25, 0.5, 0.25, 0.375, 0.25, 0.5, 0.25, 0.5, 0.5, 0.375, 0.5, 0.5, 0.25, 0.625, 0.25, 0.625, 0.5, 0.5, 0.5, 0.375, 0.5, 0.5, 0.5, 0.5, 0.5, 0.375, 0.5, 0.5, 0.5, 0.625, 0.5, 0.625, 0.75, 0.5, 0.75, 0.5, 0.5, 0.5, 0.75, 0.5, 0.75, 0.5, 0.5, 0.375, 0.5, 0.5, 0.5, 0.5, 0.75, 0.375, 0.75, 0.5, 0.75, 0.375, 0.75, 0.375, 0.75, 0.5, 0.75, 0.375, 0.75, 0.375, 0.5, 0.375, 0.5, 0.375, 0.75, 0.625, 0.5, 0.875, 0.5, 0.875, 0.75, 0.625, 0.75])
me_cube_062.use_remesh_fix_poles = True
me_cube_062.use_remesh_preserve_attributes = False
me_cube_062.use_mirror_vertex_groups = False
me_cube_062.update()
me_cube_063 = bpy.data.meshes.new('Cube.063')
me_cube_063.from_pydata([(-0.1875, -2.0, 0.0), (-0.0625, -2.0, 0.0), (-0.1875, -34.0, 0.0), (-0.1875, -2.0, 1.0), (-0.1875, -2.0, 2.0), (-0.1875, -34.0, 1.0), (-0.0625, -2.0, 1.0), (-0.0625, -2.0, 2.0), (-0.0625, -34.0, 1.0), (-0.0625, -34.0, 0.0), (-0.0625, -34.0, 2.0), (-0.0625, -50.0, 1.0), (-0.0625, -50.0, 0.0), (-0.1875, -50.0, 1.0), (-0.1875, -50.0, 0.0), (-0.1875, -34.0, 2.0)], [], [(0, 3, 6, 1), (1, 9, 2, 0), (2, 5, 3, 0), (5, 15, 4, 3), (3, 4, 7, 6), (1, 6, 8, 9), (6, 7, 10, 8), (9, 8, 11, 12), (8, 10, 15, 5), (8, 5, 13, 11), (12, 11, 13, 14), (5, 2, 14, 13), (2, 9, 12, 14), (10, 7, 4, 15)])
_uv = me_cube_063.uv_layers.new(name='UVMap')
_uv.uv.foreach_set('vector', [0.375, 0.0, 0.5, 0.0, 0.5, 0.25, 0.375, 0.25, 0.125, 0.5, 0.375, 0.5, 0.375, 0.75, 0.125, 0.75, 0.375, 0.75, 0.5, 0.75, 0.5, 1.0, 0.375, 1.0, 0.5, 0.75, 0.625, 0.75, 0.625, 1.0, 0.5, 1.0, 0.5, 0.0, 0.625, 0.0, 0.625, 0.25, 0.5, 0.25, 0.375, 0.25, 0.5, 0.25, 0.5, 0.5, 0.375, 0.5, 0.5, 0.25, 0.625, 0.25, 0.625, 0.5, 0.5, 0.5, 0.375, 0.5, 0.5, 0.5, 0.5, 0.5, 0.375, 0.5, 0.5, 0.5, 0.625, 0.5, 0.625, 0.75, 0.5, 0.75, 0.5, 0.5, 0.5, 0.75, 0.5, 0.75, 0.5, 0.5, 0.375, 0.5, 0.5, 0.5, 0.5, 0.75, 0.375, 0.75, 0.5, 0.75, 0.375, 0.75, 0.375, 0.75, 0.5, 0.75, 0.375, 0.75, 0.375, 0.5, 0.375, 0.5, 0.375, 0.75, 0.625, 0.5, 0.875, 0.5, 0.875, 0.75, 0.625, 0.75])
me_cube_063.use_remesh_fix_poles = True
me_cube_063.use_remesh_preserve_attributes = False
me_cube_063.use_mirror_vertex_groups = False
me_cube_063.update()
me_cube_064 = bpy.data.meshes.new('Cube.064')
me_cube_064.from_pydata([(4.5, 77.0, 0.0), (4.5, 75.0, 0.0), (2.5, 77.0, 0.0), (4.5, 77.0, 1.0), (4.5, 77.0, 2.0), (2.5, 77.0, 1.0), (4.5, 75.0, 1.0), (4.5, 75.0, 2.0), (2.5, 75.0, 1.0), (2.5, 75.0, 0.0), (2.5, 75.0, 2.0), (1.5, 75.0, 1.0), (1.5, 75.0, 0.0), (1.5, 77.0, 1.0), (1.5, 77.0, 0.0), (2.5, 77.0, 2.0)], [], [(0, 3, 6, 1), (1, 9, 2, 0), (2, 5, 3, 0), (5, 15, 4, 3), (3, 4, 7, 6), (1, 6, 8, 9), (6, 7, 10, 8), (9, 8, 11, 12), (8, 10, 15, 5), (8, 5, 13, 11), (12, 11, 13, 14), (5, 2, 14, 13), (2, 9, 12, 14), (10, 7, 4, 15)])
_uv = me_cube_064.uv_layers.new(name='UVMap')
_uv.uv.foreach_set('vector', [0.375, 0.0, 0.5, 0.0, 0.5, 0.25, 0.375, 0.25, 0.125, 0.5, 0.375, 0.5, 0.375, 0.75, 0.125, 0.75, 0.375, 0.75, 0.5, 0.75, 0.5, 1.0, 0.375, 1.0, 0.5, 0.75, 0.625, 0.75, 0.625, 1.0, 0.5, 1.0, 0.5, 0.0, 0.625, 0.0, 0.625, 0.25, 0.5, 0.25, 0.375, 0.25, 0.5, 0.25, 0.5, 0.5, 0.375, 0.5, 0.5, 0.25, 0.625, 0.25, 0.625, 0.5, 0.5, 0.5, 0.375, 0.5, 0.5, 0.5, 0.5, 0.5, 0.375, 0.5, 0.5, 0.5, 0.625, 0.5, 0.625, 0.75, 0.5, 0.75, 0.5, 0.5, 0.5, 0.75, 0.5, 0.75, 0.5, 0.5, 0.375, 0.5, 0.5, 0.5, 0.5, 0.75, 0.375, 0.75, 0.5, 0.75, 0.375, 0.75, 0.375, 0.75, 0.5, 0.75, 0.375, 0.75, 0.375, 0.5, 0.375, 0.5, 0.375, 0.75, 0.625, 0.5, 0.875, 0.5, 0.875, 0.75, 0.625, 0.75])
me_cube_064.use_remesh_fix_poles = True
me_cube_064.use_remesh_preserve_attributes = False
me_cube_064.use_mirror_vertex_groups = False
me_cube_064.update()
me_cube_066 = bpy.data.meshes.new('Cube.066')
me_cube_066.from_pydata([(-0.5, 0.5, 1.037e-08), (-0.5, -0.5, 0.5), (0.5, -0.5, 1.037e-08), (0.5, -0.5, 0.5), (0.5, 0.5, 0.5), (-0.5, 0.5, 0.5), (-0.5, -0.5, -0.5), (-0.5, 0.5, -0.5), (0.5, -0.5, -0.5), (-0.5, -0.5, -0.4083), (-0.5, -0.5, 1.037e-08), (0.5, -0.5, -0.4083), (-0.5, 0.5, -0.4083), (0.5, 0.5, -0.4083), (0.5, 0.5, -0.5), (0.5, 0.5, 1.037e-08)], [], [(10, 1, 5, 0), (0, 15, 2, 10), (2, 3, 1, 10), (15, 4, 3, 2), (4, 5, 1, 3), (0, 5, 4, 15), (6, 9, 12, 7), (7, 14, 8, 6), (8, 11, 9, 6), (11, 2, 10, 9), (9, 10, 0, 12), (7, 12, 13, 14), (12, 0, 15, 13), (14, 13, 11, 8), (13, 15, 2, 11)])
_uv = me_cube_066.uv_layers.new(name='UVMap')
_uv.uv.foreach_set('vector', [0.375, 0.0, 0.625, 0.0, 0.625, 0.25, 0.375, 0.25, 0.125, 0.5, 0.375, 0.5, 0.375, 0.75, 0.125, 0.75, 0.375, 0.75, 0.625, 0.75, 0.625, 1.0, 0.375, 1.0, 0.375, 0.5, 0.625, 0.5, 0.625, 0.75, 0.375, 0.75, 0.625, 0.5, 0.875, 0.5, 0.875, 0.75, 0.625, 0.75, 0.375, 0.25, 0.625, 0.25, 0.625, 0.5, 0.375, 0.5, 0.375, 0.0, 0.375, 0.0, 0.375, 0.25, 0.375, 0.25, 0.125, 0.5, 0.375, 0.5, 0.375, 0.75, 0.125, 0.75, 0.375, 0.75, 0.375, 0.75, 0.375, 1.0, 0.375, 1.0, 0.375, 0.75, 0.625, 0.75, 0.625, 1.0, 0.375, 1.0, 0.375, 0.0, 0.625, 0.0, 0.625, 0.25, 0.375, 0.25, 0.375, 0.25, 0.375, 0.25, 0.375, 0.5, 0.375, 0.5, 0.375, 0.25, 0.625, 0.25, 0.625, 0.5, 0.375, 0.5, 0.375, 0.5, 0.375, 0.5, 0.375, 0.75, 0.375, 0.75, 0.375, 0.5, 0.625, 0.5, 0.625, 0.75, 0.375, 0.75])
me_cube_066.use_remesh_fix_poles = True
me_cube_066.use_remesh_preserve_attributes = False
me_cube_066.use_mirror_vertex_groups = False
me_cube_066.update()
me_cube_074 = bpy.data.meshes.new('Cube.074')
me_cube_074.from_pydata([(-0.5, 0.5, -1.795e-08), (-0.5, -0.5, 0.5), (0.5, -0.5, -1.795e-08), (0.5, -0.5, 0.5), (0.5, 0.5, 0.5), (-0.5, 0.5, 0.5), (-0.5, -0.5, -0.5), (-0.5, 0.5, -0.5), (0.5, -0.5, -0.5), (-0.5, -0.5, -0.4083), (-0.5, -0.5, -1.795e-08), (0.5, -0.5, -0.4083), (-0.5, 0.5, -0.4083), (0.5, 0.5, -0.4083), (0.5, 0.5, -0.5), (0.5, 0.5, -1.795e-08)], [], [(0, 15, 2, 10), (10, 1, 5, 0), (2, 3, 1, 10), (15, 4, 3, 2), (4, 5, 1, 3), (0, 5, 4, 15), (7, 14, 8, 6), (6, 9, 12, 7), (8, 11, 9, 6), (9, 10, 0, 12), (11, 2, 10, 9), (7, 12, 13, 14), (12, 0, 15, 13), (14, 13, 11, 8), (13, 15, 2, 11)])
_uv = me_cube_074.uv_layers.new(name='UVMap')
_uv.uv.foreach_set('vector', [0.125, 0.5, 0.375, 0.5, 0.375, 0.75, 0.125, 0.75, 0.375, 0.0, 0.625, 0.0, 0.625, 0.25, 0.375, 0.25, 0.375, 0.75, 0.625, 0.75, 0.625, 1.0, 0.375, 1.0, 0.375, 0.5, 0.625, 0.5, 0.625, 0.75, 0.375, 0.75, 0.625, 0.5, 0.875, 0.5, 0.875, 0.75, 0.625, 0.75, 0.375, 0.25, 0.625, 0.25, 0.625, 0.5, 0.375, 0.5, 0.125, 0.5, 0.375, 0.5, 0.375, 0.75, 0.125, 0.75, 0.375, 0.0, 0.375, 0.0, 0.375, 0.25, 0.375, 0.25, 0.375, 0.75, 0.375, 0.75, 0.375, 1.0, 0.375, 1.0, 0.375, 0.0, 0.625, 0.0, 0.625, 0.25, 0.375, 0.25, 0.375, 0.75, 0.625, 0.75, 0.625, 1.0, 0.375, 1.0, 0.375, 0.25, 0.375, 0.25, 0.375, 0.5, 0.375, 0.5, 0.375, 0.25, 0.625, 0.25, 0.625, 0.5, 0.375, 0.5, 0.375, 0.5, 0.375, 0.5, 0.375, 0.75, 0.375, 0.75, 0.375, 0.5, 0.625, 0.5, 0.625, 0.75, 0.375, 0.75])
me_cube_074.use_remesh_fix_poles = True
me_cube_074.use_remesh_preserve_attributes = False
me_cube_074.use_mirror_vertex_groups = False
me_cube_074.update()
me_cube_077 = bpy.data.meshes.new('Cube.077')
me_cube_077.from_pydata([(-0.5, -0.5, -5.133e-09), (-0.5, -0.5, 0.5), (0.5, -0.5, -5.133e-09), (-0.5, 0.5, -5.133e-09), (-0.5, -0.5, -0.4083), (-0.5, -0.5, -0.5), (0.5, -0.5, -0.4083), (-0.5, 0.5, -0.4083), (-0.5, 0.5, -0.5), (0.5, 0.5, -0.4083), (0.5, 0.5, -0.5), (0.5, 0.5, -5.133e-09), (0.5, 0.5, 0.5), (-0.5, 0.5, 0.5), (0.5, -0.5, 0.5), (0.5, -0.5, -0.5)], [], [(2, 14, 1, 0), (0, 1, 13, 3), (6, 2, 0, 4), (3, 11, 2, 0), (4, 0, 3, 7), (15, 6, 4, 5), (5, 4, 7, 8), (8, 7, 9, 10), (7, 3, 11, 9), (10, 9, 6, 15), (9, 11, 2, 6), (11, 12, 14, 2), (3, 13, 12, 11), (12, 13, 1, 14), (8, 10, 15, 5)])
_uv = me_cube_077.uv_layers.new(name='UVMap')
_uv.uv.foreach_set('vector', [0.375, 0.75, 0.625, 0.75, 0.625, 1.0, 0.375, 1.0, 0.375, 0.0, 0.625, 0.0, 0.625, 0.25, 0.375, 0.25, 0.375, 0.75, 0.625, 0.75, 0.625, 1.0, 0.375, 1.0, 0.125, 0.5, 0.375, 0.5, 0.375, 0.75, 0.125, 0.75, 0.375, 0.0, 0.625, 0.0, 0.625, 0.25, 0.375, 0.25, 0.375, 0.75, 0.375, 0.75, 0.375, 1.0, 0.375, 1.0, 0.375, 0.0, 0.375, 0.0, 0.375, 0.25, 0.375, 0.25, 0.375, 0.25, 0.375, 0.25, 0.375, 0.5, 0.375, 0.5, 0.375, 0.25, 0.625, 0.25, 0.625, 0.5, 0.375, 0.5, 0.375, 0.5, 0.375, 0.5, 0.375, 0.75, 0.375, 0.75, 0.375, 0.5, 0.625, 0.5, 0.625, 0.75, 0.375, 0.75, 0.375, 0.5, 0.625, 0.5, 0.625, 0.75, 0.375, 0.75, 0.375, 0.25, 0.625, 0.25, 0.625, 0.5, 0.375, 0.5, 0.625, 0.5, 0.875, 0.5, 0.875, 0.75, 0.625, 0.75, 0.125, 0.5, 0.375, 0.5, 0.375, 0.75, 0.125, 0.75])
me_cube_077.use_remesh_fix_poles = True
me_cube_077.use_remesh_preserve_attributes = False
me_cube_077.use_mirror_vertex_groups = False
me_cube_077.update()
me_cube_078 = bpy.data.meshes.new('Cube.078')
me_cube_078.from_pydata([(-0.5, 0.5, 1.172e-08), (-0.5, 0.5, 0.5), (-0.5, -0.5, 1.172e-08), (0.5, 0.5, 1.172e-08), (-0.5, 0.5, -0.4083), (-0.5, -0.5, -0.4083), (-0.5, 0.5, -0.5), (0.5, 0.5, -0.4083), (0.5, 0.5, -0.5), (0.5, -0.5, -0.4083), (0.5, -0.5, -0.5), (0.5, -0.5, 1.172e-08), (0.5, -0.5, 0.5), (0.5, 0.5, 0.5), (-0.5, -0.5, 0.5), (-0.5, -0.5, -0.5)], [], [(0, 1, 13, 3), (2, 14, 1, 0), (5, 2, 0, 4), (0, 3, 11, 2), (4, 0, 3, 7), (15, 5, 4, 6), (6, 4, 7, 8), (8, 7, 9, 10), (7, 3, 11, 9), (9, 11, 2, 5), (10, 9, 5, 15), (3, 13, 12, 11), (11, 12, 14, 2), (13, 1, 14, 12), (6, 8, 10, 15)])
_uv = me_cube_078.uv_layers.new(name='UVMap')
_uv.uv.foreach_set('vector', [0.375, 0.25, 0.625, 0.25, 0.625, 0.5, 0.375, 0.5, 0.375, 0.0, 0.625, 0.0, 0.625, 0.25, 0.375, 0.25, 0.375, 0.0, 0.625, 0.0, 0.625, 0.25, 0.375, 0.25, 0.125, 0.5, 0.375, 0.5, 0.375, 0.75, 0.125, 0.75, 0.375, 0.25, 0.625, 0.25, 0.625, 0.5, 0.375, 0.5, 0.375, 0.0, 0.375, 0.0, 0.375, 0.25, 0.375, 0.25, 0.375, 0.25, 0.375, 0.25, 0.375, 0.5, 0.375, 0.5, 0.375, 0.5, 0.375, 0.5, 0.375, 0.75, 0.375, 0.75, 0.375, 0.5, 0.625, 0.5, 0.625, 0.75, 0.375, 0.75, 0.375, 0.75, 0.625, 0.75, 0.625, 1.0, 0.375, 1.0, 0.375, 0.75, 0.375, 0.75, 0.375, 1.0, 0.375, 1.0, 0.375, 0.5, 0.625, 0.5, 0.625, 0.75, 0.375, 0.75, 0.375, 0.75, 0.625, 0.75, 0.625, 1.0, 0.375, 1.0, 0.625, 0.5, 0.875, 0.5, 0.875, 0.75, 0.625, 0.75, 0.125, 0.5, 0.375, 0.5, 0.375, 0.75, 0.125, 0.75])
me_cube_078.use_remesh_fix_poles = True
me_cube_078.use_remesh_preserve_attributes = False
me_cube_078.use_mirror_vertex_groups = False
me_cube_078.update()
me_cube_079 = bpy.data.meshes.new('Cube.079')
me_cube_079.from_pydata([(-0.5, 0.5, 9.091e-09), (-0.5, 0.5, 0.5), (-0.5, -0.5, 9.091e-09), (0.5, 0.5, 9.091e-09), (-0.5, 0.5, -0.4083), (-0.5, -0.5, -0.4083), (-0.5, 0.5, -0.5), (0.5, 0.5, -0.4083), (0.5, 0.5, -0.5), (0.5, -0.5, -0.4083), (0.5, -0.5, -0.5), (0.5, -0.5, 9.091e-09), (0.5, -0.5, 0.5), (0.5, 0.5, 0.5), (-0.5, -0.5, 0.5), (-0.5, -0.5, -0.5)], [], [(0, 1, 13, 3), (2, 14, 1, 0), (5, 2, 0, 4), (0, 3, 11, 2), (4, 0, 3, 7), (15, 5, 4, 6), (6, 4, 7, 8), (8, 7, 9, 10), (7, 3, 11, 9), (9, 11, 2, 5), (10, 9, 5, 15), (3, 13, 12, 11), (11, 12, 14, 2), (13, 1, 14, 12), (6, 8, 10, 15)])
_uv = me_cube_079.uv_layers.new(name='UVMap')
_uv.uv.foreach_set('vector', [0.375, 0.25, 0.625, 0.25, 0.625, 0.5, 0.375, 0.5, 0.375, 0.0, 0.625, 0.0, 0.625, 0.25, 0.375, 0.25, 0.375, 0.0, 0.625, 0.0, 0.625, 0.25, 0.375, 0.25, 0.125, 0.5, 0.375, 0.5, 0.375, 0.75, 0.125, 0.75, 0.375, 0.25, 0.625, 0.25, 0.625, 0.5, 0.375, 0.5, 0.375, 0.0, 0.375, 0.0, 0.375, 0.25, 0.375, 0.25, 0.375, 0.25, 0.375, 0.25, 0.375, 0.5, 0.375, 0.5, 0.375, 0.5, 0.375, 0.5, 0.375, 0.75, 0.375, 0.75, 0.375, 0.5, 0.625, 0.5, 0.625, 0.75, 0.375, 0.75, 0.375, 0.75, 0.625, 0.75, 0.625, 1.0, 0.375, 1.0, 0.375, 0.75, 0.375, 0.75, 0.375, 1.0, 0.375, 1.0, 0.375, 0.5, 0.625, 0.5, 0.625, 0.75, 0.375, 0.75, 0.375, 0.75, 0.625, 0.75, 0.625, 1.0, 0.375, 1.0, 0.625, 0.5, 0.875, 0.5, 0.875, 0.75, 0.625, 0.75, 0.125, 0.5, 0.375, 0.5, 0.375, 0.75, 0.125, 0.75])
me_cube_079.use_remesh_fix_poles = True
me_cube_079.use_remesh_preserve_attributes = False
me_cube_079.use_mirror_vertex_groups = False
me_cube_079.update()
me_cube_080 = bpy.data.meshes.new('Cube.080')
me_cube_080.from_pydata([(-0.5, 0.5, -1.122e-08), (-0.5, 0.5, 0.5), (-0.5, -0.5, -1.122e-08), (0.5, 0.5, -1.122e-08), (-0.5, 0.5, -0.4083), (-0.5, -0.5, -0.4083), (-0.5, 0.5, -0.5), (0.5, 0.5, -0.4083), (0.5, 0.5, -0.5), (0.5, -0.5, -0.4083), (0.5, -0.5, -0.5), (0.5, -0.5, -1.122e-08), (0.5, -0.5, 0.5), (0.5, 0.5, 0.5), (-0.5, -0.5, 0.5), (-0.5, -0.5, -0.5)], [], [(0, 1, 13, 3), (2, 14, 1, 0), (5, 2, 0, 4), (0, 3, 11, 2), (4, 0, 3, 7), (15, 5, 4, 6), (6, 4, 7, 8), (8, 7, 9, 10), (7, 3, 11, 9), (9, 11, 2, 5), (10, 9, 5, 15), (3, 13, 12, 11), (11, 12, 14, 2), (13, 1, 14, 12), (6, 8, 10, 15)])
_uv = me_cube_080.uv_layers.new(name='UVMap')
_uv.uv.foreach_set('vector', [0.375, 0.25, 0.625, 0.25, 0.625, 0.5, 0.375, 0.5, 0.375, 0.0, 0.625, 0.0, 0.625, 0.25, 0.375, 0.25, 0.375, 0.0, 0.625, 0.0, 0.625, 0.25, 0.375, 0.25, 0.125, 0.5, 0.375, 0.5, 0.375, 0.75, 0.125, 0.75, 0.375, 0.25, 0.625, 0.25, 0.625, 0.5, 0.375, 0.5, 0.375, 0.0, 0.375, 0.0, 0.375, 0.25, 0.375, 0.25, 0.375, 0.25, 0.375, 0.25, 0.375, 0.5, 0.375, 0.5, 0.375, 0.5, 0.375, 0.5, 0.375, 0.75, 0.375, 0.75, 0.375, 0.5, 0.625, 0.5, 0.625, 0.75, 0.375, 0.75, 0.375, 0.75, 0.625, 0.75, 0.625, 1.0, 0.375, 1.0, 0.375, 0.75, 0.375, 0.75, 0.375, 1.0, 0.375, 1.0, 0.375, 0.5, 0.625, 0.5, 0.625, 0.75, 0.375, 0.75, 0.375, 0.75, 0.625, 0.75, 0.625, 1.0, 0.375, 1.0, 0.625, 0.5, 0.875, 0.5, 0.875, 0.75, 0.625, 0.75, 0.125, 0.5, 0.375, 0.5, 0.375, 0.75, 0.125, 0.75])
me_cube_080.use_remesh_fix_poles = True
me_cube_080.use_remesh_preserve_attributes = False
me_cube_080.use_mirror_vertex_groups = False
me_cube_080.update()
me_cube_081 = bpy.data.meshes.new('Cube.081')
me_cube_081.from_pydata([(-0.5, -0.5, -0.5), (-0.5, 0.5, -0.5), (0.5, -0.5, -0.5), (-0.5, -0.5, -0.4083), (0.5, -0.5, -0.4083), (-0.5, 0.5, -0.4083), (-0.5, -0.5, 4.668e-09), (-0.5, 0.5, 4.668e-09), (-0.5, -0.5, 0.5), (0.5, -0.5, 4.668e-09), (0.5, 0.5, 4.668e-09), (0.5, -0.5, 0.5), (0.5, 0.5, 0.5), (-0.5, 0.5, 0.5), (0.5, 0.5, -0.4083), (0.5, 0.5, -0.5)], [], [(0, 3, 5, 1), (1, 15, 2, 0), (2, 4, 3, 0), (4, 9, 6, 3), (3, 6, 7, 5), (6, 8, 13, 7), (10, 7, 6, 9), (9, 11, 8, 6), (14, 10, 9, 4), (10, 12, 11, 9), (12, 13, 8, 11), (7, 13, 12, 10), (5, 7, 10, 14), (1, 5, 14, 15), (15, 14, 4, 2)])
_uv = me_cube_081.uv_layers.new(name='UVMap')
_uv.uv.foreach_set('vector', [0.375, 0.0, 0.375, 0.0, 0.375, 0.25, 0.375, 0.25, 0.125, 0.5, 0.375, 0.5, 0.375, 0.75, 0.125, 0.75, 0.375, 0.75, 0.375, 0.75, 0.375, 1.0, 0.375, 1.0, 0.375, 0.75, 0.625, 0.75, 0.625, 1.0, 0.375, 1.0, 0.375, 0.0, 0.625, 0.0, 0.625, 0.25, 0.375, 0.25, 0.375, 0.0, 0.625, 0.0, 0.625, 0.25, 0.375, 0.25, 0.625, 0.5, 0.875, 0.5, 0.875, 0.75, 0.625, 0.75, 0.375, 0.75, 0.625, 0.75, 0.625, 1.0, 0.375, 1.0, 0.375, 0.5, 0.625, 0.5, 0.625, 0.75, 0.375, 0.75, 0.375, 0.5, 0.625, 0.5, 0.625, 0.75, 0.375, 0.75, 0.625, 0.5, 0.875, 0.5, 0.875, 0.75, 0.625, 0.75, 0.375, 0.25, 0.625, 0.25, 0.625, 0.5, 0.375, 0.5, 0.375, 0.25, 0.625, 0.25, 0.625, 0.5, 0.375, 0.5, 0.375, 0.25, 0.375, 0.25, 0.375, 0.5, 0.375, 0.5, 0.375, 0.5, 0.375, 0.5, 0.375, 0.75, 0.375, 0.75])
me_cube_081.use_remesh_fix_poles = True
me_cube_081.use_remesh_preserve_attributes = False
me_cube_081.use_mirror_vertex_groups = False
me_cube_081.update()
me_cube_082 = bpy.data.meshes.new('Cube.082')
me_cube_082.from_pydata([(-0.5, 0.5, -1.122e-08), (-0.5, 0.5, 0.5), (-0.5, -0.5, -1.122e-08), (0.5, 0.5, -1.122e-08), (-0.5, 0.5, -0.4083), (-0.5, -0.5, -0.4083), (-0.5, 0.5, -0.5), (0.5, 0.5, -0.4083), (0.5, 0.5, -0.5), (0.5, -0.5, -0.4083), (0.5, -0.5, -0.5), (0.5, -0.5, -1.122e-08), (0.5, -0.5, 0.5), (0.5, 0.5, 0.5), (-0.5, -0.5, 0.5), (-0.5, -0.5, -0.5)], [], [(0, 1, 13, 3), (2, 14, 1, 0), (5, 2, 0, 4), (0, 3, 11, 2), (4, 0, 3, 7), (15, 5, 4, 6), (6, 4, 7, 8), (8, 7, 9, 10), (7, 3, 11, 9), (9, 11, 2, 5), (10, 9, 5, 15), (3, 13, 12, 11), (11, 12, 14, 2), (13, 1, 14, 12), (6, 8, 10, 15)])
_uv = me_cube_082.uv_layers.new(name='UVMap')
_uv.uv.foreach_set('vector', [0.375, 0.25, 0.625, 0.25, 0.625, 0.5, 0.375, 0.5, 0.375, 0.0, 0.625, 0.0, 0.625, 0.25, 0.375, 0.25, 0.375, 0.0, 0.625, 0.0, 0.625, 0.25, 0.375, 0.25, 0.125, 0.5, 0.375, 0.5, 0.375, 0.75, 0.125, 0.75, 0.375, 0.25, 0.625, 0.25, 0.625, 0.5, 0.375, 0.5, 0.375, 0.0, 0.375, 0.0, 0.375, 0.25, 0.375, 0.25, 0.375, 0.25, 0.375, 0.25, 0.375, 0.5, 0.375, 0.5, 0.375, 0.5, 0.375, 0.5, 0.375, 0.75, 0.375, 0.75, 0.375, 0.5, 0.625, 0.5, 0.625, 0.75, 0.375, 0.75, 0.375, 0.75, 0.625, 0.75, 0.625, 1.0, 0.375, 1.0, 0.375, 0.75, 0.375, 0.75, 0.375, 1.0, 0.375, 1.0, 0.375, 0.5, 0.625, 0.5, 0.625, 0.75, 0.375, 0.75, 0.375, 0.75, 0.625, 0.75, 0.625, 1.0, 0.375, 1.0, 0.625, 0.5, 0.875, 0.5, 0.875, 0.75, 0.625, 0.75, 0.125, 0.5, 0.375, 0.5, 0.375, 0.75, 0.125, 0.75])
me_cube_082.use_remesh_fix_poles = True
me_cube_082.use_remesh_preserve_attributes = False
me_cube_082.use_mirror_vertex_groups = False
me_cube_082.update()
me_cube_083 = bpy.data.meshes.new('Cube.083')
me_cube_083.from_pydata([(-0.5, -0.5, -8.977e-09), (-0.5, -0.5, 0.5), (-0.5, 0.5, -8.977e-09), (0.5, -0.5, -8.977e-09), (-0.5, -0.5, -0.4083), (-0.5, -0.5, -0.5), (0.5, -0.5, -0.4083), (-0.5, 0.5, -0.4083), (-0.5, 0.5, -0.5), (0.5, 0.5, -0.4083), (0.5, 0.5, -0.5), (0.5, 0.5, -8.977e-09), (0.5, 0.5, 0.5), (0.5, -0.5, 0.5), (-0.5, 0.5, 0.5), (0.5, -0.5, -0.5)], [], [(3, 13, 1, 0), (0, 1, 14, 2), (4, 0, 2, 7), (2, 11, 3, 0), (6, 3, 0, 4), (5, 4, 7, 8), (15, 6, 4, 5), (8, 7, 9, 10), (7, 2, 11, 9), (10, 9, 6, 15), (9, 11, 3, 6), (2, 14, 12, 11), (11, 12, 13, 3), (12, 14, 1, 13), (8, 10, 15, 5)])
_uv = me_cube_083.uv_layers.new(name='UVMap')
_uv.uv.foreach_set('vector', [0.375, 0.75, 0.625, 0.75, 0.625, 1.0, 0.375, 1.0, 0.375, 0.0, 0.625, 0.0, 0.625, 0.25, 0.375, 0.25, 0.375, 0.0, 0.625, 0.0, 0.625, 0.25, 0.375, 0.25, 0.125, 0.5, 0.375, 0.5, 0.375, 0.75, 0.125, 0.75, 0.375, 0.75, 0.625, 0.75, 0.625, 1.0, 0.375, 1.0, 0.375, 0.0, 0.375, 0.0, 0.375, 0.25, 0.375, 0.25, 0.375, 0.75, 0.375, 0.75, 0.375, 1.0, 0.375, 1.0, 0.375, 0.25, 0.375, 0.25, 0.375, 0.5, 0.375, 0.5, 0.375, 0.25, 0.625, 0.25, 0.625, 0.5, 0.375, 0.5, 0.375, 0.5, 0.375, 0.5, 0.375, 0.75, 0.375, 0.75, 0.375, 0.5, 0.625, 0.5, 0.625, 0.75, 0.375, 0.75, 0.375, 0.25, 0.625, 0.25, 0.625, 0.5, 0.375, 0.5, 0.375, 0.5, 0.625, 0.5, 0.625, 0.75, 0.375, 0.75, 0.625, 0.5, 0.875, 0.5, 0.875, 0.75, 0.625, 0.75, 0.125, 0.5, 0.375, 0.5, 0.375, 0.75, 0.125, 0.75])
me_cube_083.use_remesh_fix_poles = True
me_cube_083.use_remesh_preserve_attributes = False
me_cube_083.use_mirror_vertex_groups = False
me_cube_083.update()
me_cube_084 = bpy.data.meshes.new('Cube.084')
me_cube_084.from_pydata([(-0.5, 0.5, -1.122e-08), (-0.5, 0.5, 0.5), (-0.5, -0.5, -1.122e-08), (0.5, 0.5, -1.122e-08), (-0.5, 0.5, -0.4083), (-0.5, -0.5, -0.4083), (-0.5, 0.5, -0.5), (0.5, 0.5, -0.4083), (0.5, 0.5, -0.5), (0.5, -0.5, -0.4083), (0.5, -0.5, -0.5), (0.5, -0.5, -1.122e-08), (0.5, -0.5, 0.5), (0.5, 0.5, 0.5), (-0.5, -0.5, 0.5), (-0.5, -0.5, -0.5)], [], [(0, 1, 13, 3), (2, 14, 1, 0), (5, 2, 0, 4), (0, 3, 11, 2), (4, 0, 3, 7), (15, 5, 4, 6), (6, 4, 7, 8), (8, 7, 9, 10), (7, 3, 11, 9), (9, 11, 2, 5), (10, 9, 5, 15), (3, 13, 12, 11), (11, 12, 14, 2), (13, 1, 14, 12), (6, 8, 10, 15)])
_uv = me_cube_084.uv_layers.new(name='UVMap')
_uv.uv.foreach_set('vector', [0.375, 0.25, 0.625, 0.25, 0.625, 0.5, 0.375, 0.5, 0.375, 0.0, 0.625, 0.0, 0.625, 0.25, 0.375, 0.25, 0.375, 0.0, 0.625, 0.0, 0.625, 0.25, 0.375, 0.25, 0.125, 0.5, 0.375, 0.5, 0.375, 0.75, 0.125, 0.75, 0.375, 0.25, 0.625, 0.25, 0.625, 0.5, 0.375, 0.5, 0.375, 0.0, 0.375, 0.0, 0.375, 0.25, 0.375, 0.25, 0.375, 0.25, 0.375, 0.25, 0.375, 0.5, 0.375, 0.5, 0.375, 0.5, 0.375, 0.5, 0.375, 0.75, 0.375, 0.75, 0.375, 0.5, 0.625, 0.5, 0.625, 0.75, 0.375, 0.75, 0.375, 0.75, 0.625, 0.75, 0.625, 1.0, 0.375, 1.0, 0.375, 0.75, 0.375, 0.75, 0.375, 1.0, 0.375, 1.0, 0.375, 0.5, 0.625, 0.5, 0.625, 0.75, 0.375, 0.75, 0.375, 0.75, 0.625, 0.75, 0.625, 1.0, 0.375, 1.0, 0.625, 0.5, 0.875, 0.5, 0.875, 0.75, 0.625, 0.75, 0.125, 0.5, 0.375, 0.5, 0.375, 0.75, 0.125, 0.75])
me_cube_084.use_remesh_fix_poles = True
me_cube_084.use_remesh_preserve_attributes = False
me_cube_084.use_mirror_vertex_groups = False
me_cube_084.update()
me_cube_085 = bpy.data.meshes.new('Cube.085')
me_cube_085.from_pydata([(-0.5, 0.5, -1.122e-08), (-0.5, 0.5, 0.5), (-0.5, -0.5, -1.122e-08), (0.5, 0.5, -1.122e-08), (-0.5, 0.5, -0.4083), (-0.5, -0.5, -0.4083), (-0.5, 0.5, -0.5), (0.5, 0.5, -0.4083), (0.5, 0.5, -0.5), (0.5, -0.5, -0.4083), (0.5, -0.5, -0.5), (0.5, -0.5, -1.122e-08), (0.5, -0.5, 0.5), (0.5, 0.5, 0.5), (-0.5, -0.5, 0.5), (-0.5, -0.5, -0.5)], [], [(0, 1, 13, 3), (2, 14, 1, 0), (5, 2, 0, 4), (0, 3, 11, 2), (4, 0, 3, 7), (15, 5, 4, 6), (6, 4, 7, 8), (8, 7, 9, 10), (7, 3, 11, 9), (9, 11, 2, 5), (10, 9, 5, 15), (3, 13, 12, 11), (11, 12, 14, 2), (13, 1, 14, 12), (6, 8, 10, 15)])
_uv = me_cube_085.uv_layers.new(name='UVMap')
_uv.uv.foreach_set('vector', [0.375, 0.25, 0.625, 0.25, 0.625, 0.5, 0.375, 0.5, 0.375, 0.0, 0.625, 0.0, 0.625, 0.25, 0.375, 0.25, 0.375, 0.0, 0.625, 0.0, 0.625, 0.25, 0.375, 0.25, 0.125, 0.5, 0.375, 0.5, 0.375, 0.75, 0.125, 0.75, 0.375, 0.25, 0.625, 0.25, 0.625, 0.5, 0.375, 0.5, 0.375, 0.0, 0.375, 0.0, 0.375, 0.25, 0.375, 0.25, 0.375, 0.25, 0.375, 0.25, 0.375, 0.5, 0.375, 0.5, 0.375, 0.5, 0.375, 0.5, 0.375, 0.75, 0.375, 0.75, 0.375, 0.5, 0.625, 0.5, 0.625, 0.75, 0.375, 0.75, 0.375, 0.75, 0.625, 0.75, 0.625, 1.0, 0.375, 1.0, 0.375, 0.75, 0.375, 0.75, 0.375, 1.0, 0.375, 1.0, 0.375, 0.5, 0.625, 0.5, 0.625, 0.75, 0.375, 0.75, 0.375, 0.75, 0.625, 0.75, 0.625, 1.0, 0.375, 1.0, 0.625, 0.5, 0.875, 0.5, 0.875, 0.75, 0.625, 0.75, 0.125, 0.5, 0.375, 0.5, 0.375, 0.75, 0.125, 0.75])
me_cube_085.use_remesh_fix_poles = True
me_cube_085.use_remesh_preserve_attributes = False
me_cube_085.use_mirror_vertex_groups = False
me_cube_085.update()

# ---- objects
ob_platform2 = bpy.data.objects.new('Platform2', me_cube_001)
ob_platform1 = bpy.data.objects.new('Platform1', me_cube_002)
ob_platform3 = bpy.data.objects.new('Platform3', me_cube_003)
ob_rampsmall = bpy.data.objects.new('RampSmall', me_cube_004)
ob_ramp1 = bpy.data.objects.new('Ramp1', me_cube_005)
ob_ramp2 = bpy.data.objects.new('Ramp2', me_cube_006)
ob_bridgecurved = bpy.data.objects.new('BridgeCurved', me_cube_008)
ob_bridgelow = bpy.data.objects.new('BridgeLow', me_cube_009)
ob_support3 = bpy.data.objects.new('Support3', me_cube_030)
ob_barricade1 = bpy.data.objects.new('Barricade1', me_cube_033)
ob_barricade2 = bpy.data.objects.new('Barricade2', me_cube_041)
ob_barricade3 = bpy.data.objects.new('Barricade3', me_cube_043)
ob_barricade1_001 = bpy.data.objects.new('Barricade1.001', me_cube_062)
ob_barricade2_001 = bpy.data.objects.new('Barricade2.001', me_cube_063)
ob_barricade3_001 = bpy.data.objects.new('Barricade3.001', me_cube_064)
ob_support1_002 = bpy.data.objects.new('Support1.002', me_cube_066)
ob_support2_002 = bpy.data.objects.new('Support2.002', me_cube_074)
ob_support1_001 = bpy.data.objects.new('Support1.001', me_cube_077)
ob_support1_003 = bpy.data.objects.new('Support1.003', me_cube_078)
ob_support1_004 = bpy.data.objects.new('Support1.004', me_cube_079)
ob_support2_001 = bpy.data.objects.new('Support2.001', me_cube_080)
ob_support2_003 = bpy.data.objects.new('Support2.003', me_cube_081)
ob_support2_004 = bpy.data.objects.new('Support2.004', me_cube_082)
ob_support3_001 = bpy.data.objects.new('Support3.001', me_cube_083)
ob_support3_002 = bpy.data.objects.new('Support3.002', me_cube_084)
ob_support3_003 = bpy.data.objects.new('Support3.003', me_cube_085)

# ---- transforms, parenting, visibility, modifiers, constraints
ob_platform2.location = (5.0, 5.0, 4.95)
ob_platform2.rotation_mode = 'QUATERNION'
ob_platform2.rotation_quaternion = (1.0, 0.0, 0.0, 0.0)
ob_platform2.scale = (10.0, 10.0, 0.1)
ob_platform2.lineart.crease_threshold = 0.0
ob_platform1.location = (5.0, 35.0, 4.95)
ob_platform1.rotation_mode = 'QUATERNION'
ob_platform1.rotation_quaternion = (1.0, 0.0, 0.0, 0.0)
ob_platform1.scale = (10.0, 10.0, 0.1)
ob_platform1.lineart.crease_threshold = 0.0
ob_platform3.location = (35.0, 5.0, 4.95)
ob_platform3.rotation_mode = 'QUATERNION'
ob_platform3.rotation_quaternion = (1.0, 0.0, 0.0, 0.0)
ob_platform3.scale = (10.0, 10.0, 0.1)
ob_platform3.lineart.crease_threshold = 0.0
ob_rampsmall.location = (32.5, -5.0, 2.5)
ob_rampsmall.rotation_mode = 'QUATERNION'
ob_rampsmall.rotation_quaternion = (1.0, 0.0, 0.0, 0.0)
ob_rampsmall.scale = (5.0, 5.0, 0.05)
ob_rampsmall.lineart.crease_threshold = 0.0
ob_ramp1.location = (-5.0, 5.0, 2.5)
ob_ramp1.rotation_mode = 'QUATERNION'
ob_ramp1.rotation_quaternion = (1.0, 0.0, 0.0, 0.0)
ob_ramp1.scale = (5.0, 5.0, 0.05)
ob_ramp1.lineart.crease_threshold = 0.0
ob_ramp2.location = (35.0, 15.0, 2.5)
ob_ramp2.rotation_mode = 'QUATERNION'
ob_ramp2.rotation_quaternion = (1.0, 0.0, 0.0, 0.0)
ob_ramp2.scale = (5.0, 5.0, 0.05)
ob_ramp2.lineart.crease_threshold = 0.0
ob_bridgecurved.location = (5.0, 20.0, 5.598)
ob_bridgecurved.rotation_mode = 'QUATERNION'
ob_bridgecurved.rotation_quaternion = (1.0, 0.0, 0.0, 0.0)
ob_bridgecurved.scale = (5.0, 5.0, 0.05)
ob_bridgecurved.lineart.crease_threshold = 0.0
ob_bridgelow.location = (20.0, 5.0, 4.45)
ob_bridgelow.rotation_mode = 'QUATERNION'
ob_bridgelow.rotation_quaternion = (1.0, 0.0, 0.0, 0.0)
ob_bridgelow.scale = (20.0, 10.0, 0.1)
ob_bridgelow.lineart.crease_threshold = 0.0
ob_support3.location = (39.75, 0.25, 4.9)
ob_support3.scale = (0.5, 0.5, 12.0)
ob_support3.lineart.crease_threshold = 0.0
ob_barricade1.location = (0.25, 30.5, 0.0)
ob_barricade1.rotation_euler = (0.0, -0.0, 1.571)
ob_barricade1.scale = (2.0, 0.125, 1.0)
ob_barricade1.lineart.crease_threshold = 0.0
ob_barricade2.location = (9.75, 9.5, 2.384e-07)
ob_barricade2.rotation_euler = (0.0, 0.0, 4.712)
ob_barricade2.scale = (2.0, 0.125, 1.0)
ob_barricade2.lineart.crease_threshold = 0.0
ob_barricade3.location = (39.75, 0.5, 1.192e-07)
ob_barricade3.rotation_euler = (0.0, -0.0, 7.854)
ob_barricade3.scale = (2.0, 0.125, 1.0)
ob_barricade3.lineart.crease_threshold = 0.0
ob_barricade1_001.location = (0.25, 30.5, 0.0)
ob_barricade1_001.rotation_euler = (0.0, -0.0, 1.571)
ob_barricade1_001.scale = (2.0, 0.125, 1.0)
ob_barricade1_001.lineart.crease_threshold = 0.0
ob_barricade2_001.location = (9.75, 9.5, 2.384e-07)
ob_barricade2_001.rotation_euler = (0.0, 0.0, 4.712)
ob_barricade2_001.scale = (2.0, 0.125, 1.0)
ob_barricade2_001.lineart.crease_threshold = 0.0
ob_barricade3_001.location = (39.75, 0.5, 1.192e-07)
ob_barricade3_001.rotation_euler = (0.0, -0.0, 7.854)
ob_barricade3_001.scale = (2.0, 0.125, 1.0)
ob_barricade3_001.lineart.crease_threshold = 0.0
ob_support1_002.location = (9.75, 30.25, 4.9)
ob_support1_002.scale = (0.5, 0.5, 12.0)
ob_support1_002.lineart.crease_threshold = 0.0
ob_support2_002.location = (0.25, 0.25, 4.9)
ob_support2_002.scale = (0.5, 0.5, 12.0)
ob_support2_002.lineart.crease_threshold = 0.0
ob_support1_001.location = (0.25, 39.75, 4.9)
ob_support1_001.scale = (0.5, 0.5, 12.0)
ob_support1_001.lineart.crease_threshold = 0.0
ob_support1_003.location = (0.25, 30.25, 4.9)
ob_support1_003.scale = (0.5, 0.5, 12.0)
ob_support1_003.lineart.crease_threshold = 0.0
ob_support1_004.location = (9.75, 39.75, 4.9)
ob_support1_004.scale = (0.5, 0.5, 12.0)
ob_support1_004.lineart.crease_threshold = 0.0
ob_support2_001.location = (0.25, 9.75, 4.9)
ob_support2_001.scale = (0.5, 0.5, 12.0)
ob_support2_001.lineart.crease_threshold = 0.0
ob_support2_003.location = (9.75, 9.75, 4.9)
ob_support2_003.scale = (0.5, 0.5, 12.0)
ob_support2_003.lineart.crease_threshold = 0.0
ob_support2_004.location = (9.75, 0.25, 4.9)
ob_support2_004.scale = (0.5, 0.5, 12.0)
ob_support2_004.lineart.crease_threshold = 0.0
ob_support3_001.location = (30.25, 9.75, 4.9)
ob_support3_001.scale = (0.5, 0.5, 12.0)
ob_support3_001.lineart.crease_threshold = 0.0
ob_support3_002.location = (30.25, 0.25, 4.9)
ob_support3_002.scale = (0.5, 0.5, 12.0)
ob_support3_002.lineart.crease_threshold = 0.0
ob_support3_003.location = (39.75, 9.75, 4.9)
ob_support3_003.scale = (0.5, 0.5, 12.0)
ob_support3_003.lineart.crease_threshold = 0.0

# ---- collection membership
scene.collection.objects.link(ob_platform2)
scene.collection.objects.link(ob_platform1)
scene.collection.objects.link(ob_platform3)
scene.collection.objects.link(ob_rampsmall)
scene.collection.objects.link(ob_ramp1)
scene.collection.objects.link(ob_ramp2)
scene.collection.objects.link(ob_bridgecurved)
scene.collection.objects.link(ob_bridgelow)
col_collection.objects.link(ob_support3)
col_collection.objects.link(ob_barricade1)
col_collection.objects.link(ob_barricade2)
col_collection.objects.link(ob_barricade3)
col_collection.objects.link(ob_barricade1_001)
col_collection.objects.link(ob_barricade2_001)
col_collection.objects.link(ob_barricade3_001)
col_collection.objects.link(ob_support1_002)
col_collection.objects.link(ob_support2_002)
col_collection.objects.link(ob_support1_001)
col_collection.objects.link(ob_support1_003)
col_collection.objects.link(ob_support1_004)
col_collection.objects.link(ob_support2_001)
col_collection.objects.link(ob_support2_003)
col_collection.objects.link(ob_support2_004)
col_collection.objects.link(ob_support3_001)
col_collection.objects.link(ob_support3_002)
col_collection.objects.link(ob_support3_003)

# ---- scene / render settings (as saved in the file)
scene.frame_start = 1; scene.frame_end = 250; scene.frame_set(1)
scene.render.engine = 'BLENDER_EEVEE_NEXT'
scene.cycles.use_denoising = False
scene.cycles.samples = 128
scene.cycles.sampling_pattern = 'TABULATED_SOBOL'
scene.cycles.use_adaptive_sampling = False
scene.cycles.use_light_tree = False
scene.view_settings.view_transform = 'Filmic'
bpy.context.view_layer.update()

# ---- added for rendering (the .blend has no active camera and no usable light): camera, sun
cam_auto = bpy.data.cameras.new('AutoCamera')
cam_auto.lens = 50.0
cam_auto.sensor_width = 36.0
cam_auto.clip_end = 1164.59
ob_auto_camera = bpy.data.objects.new('AutoCamera', cam_auto)
scene.collection.objects.link(ob_auto_camera)
ob_auto_camera.location = (81.3587, -64.6304, 57.9869)
ob_auto_camera.rotation_euler = (1.09748, -7.21219e-08, 0.694738)
scene.camera = ob_auto_camera
light_auto_sun = bpy.data.lights.new('AutoSun', 'SUN')
light_auto_sun.energy = 3.0
light_auto_sun.angle = 0.0523599
ob_auto_sun = bpy.data.objects.new('AutoSun', light_auto_sun)
scene.collection.objects.link(ob_auto_sun)
ob_auto_sun.rotation_euler = (0.872665, 0.174533, 0.523599)
bpy.context.view_layer.update()
